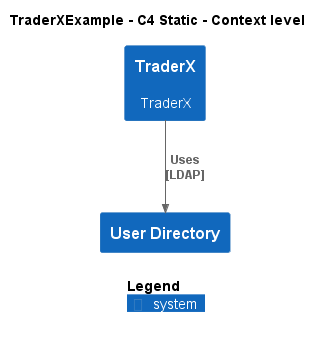

The diagram above was rendered by PlantUML. Its source (embedded in the PNG):
@startuml
!include ..\.c4s\C4_Context.puml

AddElementTag("c4interflow:lifecycle:new", $bgColor=green, $fontColor=#ffffff, $borderColor=green, $shadowing="False")
AddElementTag("c4interflow:lifecycle:changed", $bgColor=orange, $fontColor=#ffffff, $borderColor=orange, $shadowing="False")
AddElementTag("c4interflow:lifecycle:removed", $bgColor=red, $fontColor=#ffffff, $borderColor=red, $shadowing="False")

AddRelTag("c4interflow:lifecycle:new", $textColor=green, $lineColor=green)
AddRelTag("c4interflow:lifecycle:changed", $textColor=orange, $lineColor=orange)
AddRelTag("c4interflow:lifecycle:removed", $textColor=red, $lineColor=red)

SHOW_PERSON_PORTRAIT()
LAYOUT_TOP_DOWN()

skinparam linetype polyline

title TraderXExample - C4 Static - Context level

System(TraderXExample.SoftwareSystems.TraderX, "TraderX", "TraderX")
System(TraderXExample.SoftwareSystems.UserDirectory, "User Directory", "")

Rel(TraderXExample.SoftwareSystems.TraderX, TraderXExample.SoftwareSystems.UserDirectory, "Uses\n[LDAP]", $tags='protocol:ldap')


SHOW_LEGEND()
@enduml